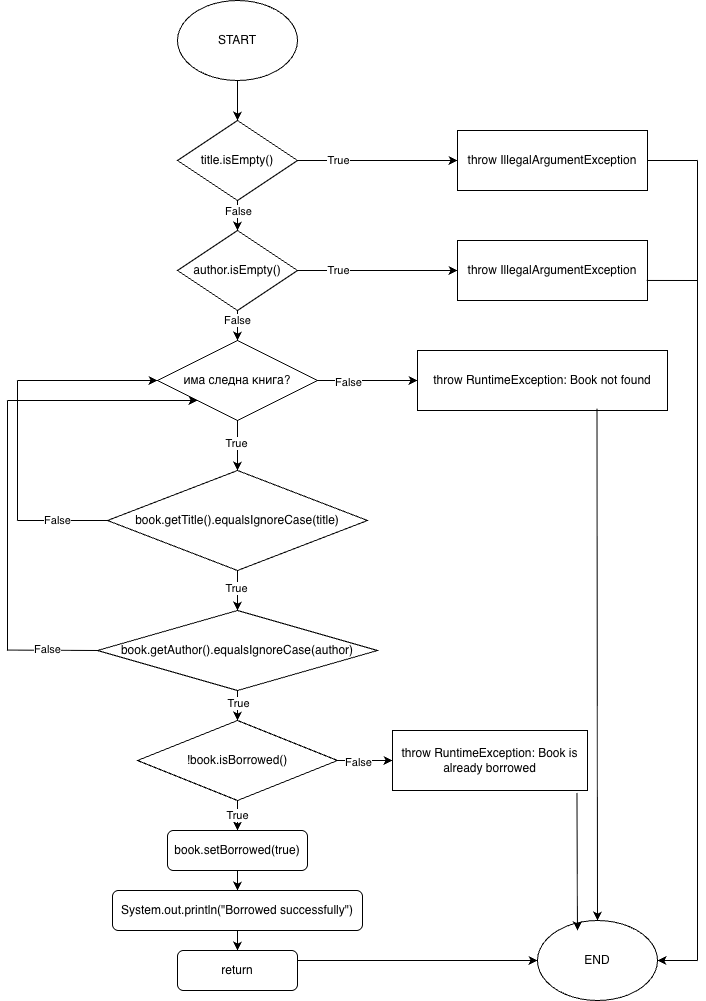

The diagram above was exported from draw.io. Its source (the exported page's mxGraphModel, read from the mxfile embedded in the PNG):
<mxGraphModel dx="1058" dy="641" grid="1" gridSize="10" guides="1" tooltips="1" connect="1" arrows="1" fold="1" page="1" pageScale="1" pageWidth="850" pageHeight="1100" math="0" shadow="0">
  <root>
    <mxCell id="0" />
    <mxCell id="1" parent="0" />
    <mxCell id="iGwWOg1AQOdl3e33nn8L-1" parent="1" style="ellipse;whiteSpace=wrap;html=1;" value="START" vertex="1">
      <mxGeometry height="80" width="120" x="240" y="40" as="geometry" />
    </mxCell>
    <mxCell id="iGwWOg1AQOdl3e33nn8L-2" parent="1" style="ellipse;whiteSpace=wrap;html=1;" value="END" vertex="1">
      <mxGeometry height="80" width="120" x="600" y="960" as="geometry" />
    </mxCell>
    <mxCell id="iGwWOg1AQOdl3e33nn8L-3" parent="1" style="rhombus;whiteSpace=wrap;html=1;" value="title.isEmpty()" vertex="1">
      <mxGeometry height="80" width="120" x="240" y="160" as="geometry" />
    </mxCell>
    <mxCell id="iGwWOg1AQOdl3e33nn8L-4" parent="1" style="rhombus;whiteSpace=wrap;html=1;" value="author.isEmpty()" vertex="1">
      <mxGeometry height="80" width="120" x="240" y="270" as="geometry" />
    </mxCell>
    <mxCell id="iGwWOg1AQOdl3e33nn8L-5" edge="1" parent="1" source="iGwWOg1AQOdl3e33nn8L-1" style="endArrow=classic;html=1;rounded=0;exitX=0.5;exitY=1;exitDx=0;exitDy=0;entryX=0.5;entryY=0;entryDx=0;entryDy=0;" target="iGwWOg1AQOdl3e33nn8L-3" value="">
      <mxGeometry height="50" relative="1" width="50" as="geometry">
        <mxPoint x="310" y="130" as="sourcePoint" />
        <mxPoint x="360" y="80" as="targetPoint" />
      </mxGeometry>
    </mxCell>
    <mxCell id="iGwWOg1AQOdl3e33nn8L-6" edge="1" parent="1" source="iGwWOg1AQOdl3e33nn8L-3" style="endArrow=classic;html=1;rounded=0;exitX=1;exitY=0.5;exitDx=0;exitDy=0;" target="iGwWOg1AQOdl3e33nn8L-7" value="">
      <mxGeometry height="50" relative="1" width="50" as="geometry">
        <mxPoint x="360" y="210" as="sourcePoint" />
        <mxPoint x="480" y="200" as="targetPoint" />
      </mxGeometry>
    </mxCell>
    <mxCell id="iGwWOg1AQOdl3e33nn8L-9" connectable="0" parent="iGwWOg1AQOdl3e33nn8L-6" style="edgeLabel;html=1;align=center;verticalAlign=middle;resizable=0;points=[];" value="True" vertex="1">
      <mxGeometry relative="1" x="-0.5" y="1" as="geometry">
        <mxPoint as="offset" />
      </mxGeometry>
    </mxCell>
    <mxCell id="iGwWOg1AQOdl3e33nn8L-7" parent="1" style="rounded=0;whiteSpace=wrap;html=1;" value="throw IllegalArgumentException" vertex="1">
      <mxGeometry height="60" width="190" x="520" y="170" as="geometry" />
    </mxCell>
    <mxCell id="iGwWOg1AQOdl3e33nn8L-8" edge="1" parent="1" style="endArrow=classic;html=1;rounded=0;entryX=0.5;entryY=0;entryDx=0;entryDy=0;" target="iGwWOg1AQOdl3e33nn8L-4" value="">
      <mxGeometry height="50" relative="1" width="50" as="geometry">
        <mxPoint x="300" y="240" as="sourcePoint" />
        <mxPoint x="350" y="190" as="targetPoint" />
      </mxGeometry>
    </mxCell>
    <mxCell id="iGwWOg1AQOdl3e33nn8L-10" connectable="0" parent="iGwWOg1AQOdl3e33nn8L-8" style="edgeLabel;html=1;align=center;verticalAlign=middle;resizable=0;points=[];" value="False" vertex="1">
      <mxGeometry relative="1" x="-0.0611" as="geometry">
        <mxPoint y="-4" as="offset" />
      </mxGeometry>
    </mxCell>
    <mxCell id="iGwWOg1AQOdl3e33nn8L-11" parent="1" style="rounded=0;whiteSpace=wrap;html=1;" value="throw IllegalArgumentException" vertex="1">
      <mxGeometry height="60" width="190" x="520" y="280" as="geometry" />
    </mxCell>
    <mxCell id="iGwWOg1AQOdl3e33nn8L-12" edge="1" parent="1" source="iGwWOg1AQOdl3e33nn8L-4" style="endArrow=classic;html=1;rounded=0;exitX=1;exitY=0.5;exitDx=0;exitDy=0;entryX=0;entryY=0.5;entryDx=0;entryDy=0;" target="iGwWOg1AQOdl3e33nn8L-11" value="">
      <mxGeometry height="50" relative="1" width="50" as="geometry">
        <mxPoint x="380" y="309" as="sourcePoint" />
        <mxPoint x="500" y="310" as="targetPoint" />
      </mxGeometry>
    </mxCell>
    <mxCell id="iGwWOg1AQOdl3e33nn8L-13" connectable="0" parent="iGwWOg1AQOdl3e33nn8L-12" style="edgeLabel;html=1;align=center;verticalAlign=middle;resizable=0;points=[];" value="True" vertex="1">
      <mxGeometry relative="1" x="-0.5" y="1" as="geometry">
        <mxPoint as="offset" />
      </mxGeometry>
    </mxCell>
    <mxCell id="iGwWOg1AQOdl3e33nn8L-14" edge="1" parent="1" source="iGwWOg1AQOdl3e33nn8L-7" style="endArrow=none;html=1;rounded=0;exitX=1;exitY=0.5;exitDx=0;exitDy=0;" value="">
      <mxGeometry height="50" relative="1" width="50" as="geometry">
        <mxPoint x="730" y="210" as="sourcePoint" />
        <mxPoint x="760" y="200" as="targetPoint" />
      </mxGeometry>
    </mxCell>
    <mxCell id="iGwWOg1AQOdl3e33nn8L-15" edge="1" parent="1" source="iGwWOg1AQOdl3e33nn8L-11" style="endArrow=none;html=1;rounded=0;exitX=0.996;exitY=0.666;exitDx=0;exitDy=0;exitPerimeter=0;" value="">
      <mxGeometry height="50" relative="1" width="50" as="geometry">
        <mxPoint x="740" y="300" as="sourcePoint" />
        <mxPoint x="760" y="320" as="targetPoint" />
      </mxGeometry>
    </mxCell>
    <mxCell id="iGwWOg1AQOdl3e33nn8L-16" edge="1" parent="1" style="endArrow=none;html=1;rounded=0;endFill=0;" value="">
      <mxGeometry height="50" relative="1" width="50" as="geometry">
        <mxPoint x="760" y="200" as="sourcePoint" />
        <mxPoint x="760" y="1000" as="targetPoint" />
      </mxGeometry>
    </mxCell>
    <mxCell id="iGwWOg1AQOdl3e33nn8L-17" edge="1" parent="1" style="endArrow=classic;html=1;rounded=0;entryX=1;entryY=0.5;entryDx=0;entryDy=0;" target="iGwWOg1AQOdl3e33nn8L-2" value="">
      <mxGeometry height="50" relative="1" width="50" as="geometry">
        <mxPoint x="760" y="1000" as="sourcePoint" />
        <mxPoint x="810" y="950" as="targetPoint" />
      </mxGeometry>
    </mxCell>
    <mxCell id="iGwWOg1AQOdl3e33nn8L-18" parent="1" style="rhombus;whiteSpace=wrap;html=1;" value="има следна книга?" vertex="1">
      <mxGeometry height="80" width="160" x="220" y="380" as="geometry" />
    </mxCell>
    <mxCell id="iGwWOg1AQOdl3e33nn8L-19" edge="1" parent="1" source="iGwWOg1AQOdl3e33nn8L-4" style="endArrow=classic;html=1;rounded=0;exitX=0.5;exitY=1;exitDx=0;exitDy=0;entryX=0.5;entryY=0;entryDx=0;entryDy=0;" target="iGwWOg1AQOdl3e33nn8L-18" value="False">
      <mxGeometry height="50" relative="1" width="50" x="-0.3333" as="geometry">
        <mxPoint as="offset" />
        <mxPoint x="320" y="390" as="sourcePoint" />
        <mxPoint x="370" y="340" as="targetPoint" />
      </mxGeometry>
    </mxCell>
    <mxCell id="iGwWOg1AQOdl3e33nn8L-20" parent="1" style="rounded=0;whiteSpace=wrap;html=1;" value="&lt;meta charset=&quot;utf-8&quot;&gt;throw RuntimeException: Book not found" vertex="1">
      <mxGeometry height="60" width="250" x="480" y="390" as="geometry" />
    </mxCell>
    <mxCell id="iGwWOg1AQOdl3e33nn8L-21" edge="1" parent="1" source="iGwWOg1AQOdl3e33nn8L-18" style="endArrow=classic;html=1;rounded=0;exitX=1;exitY=0.5;exitDx=0;exitDy=0;entryX=0;entryY=0.5;entryDx=0;entryDy=0;" target="iGwWOg1AQOdl3e33nn8L-20" value="">
      <mxGeometry height="50" relative="1" width="50" as="geometry">
        <mxPoint x="300" y="510" as="sourcePoint" />
        <mxPoint x="350" y="460" as="targetPoint" />
      </mxGeometry>
    </mxCell>
    <mxCell id="iGwWOg1AQOdl3e33nn8L-23" connectable="0" parent="iGwWOg1AQOdl3e33nn8L-21" style="edgeLabel;html=1;align=center;verticalAlign=middle;resizable=0;points=[];" value="False" vertex="1">
      <mxGeometry relative="1" x="-0.4086" y="-1" as="geometry">
        <mxPoint as="offset" />
      </mxGeometry>
    </mxCell>
    <mxCell id="iGwWOg1AQOdl3e33nn8L-22" edge="1" parent="1" source="iGwWOg1AQOdl3e33nn8L-20" style="endArrow=classic;html=1;rounded=0;exitX=0.718;exitY=0.973;exitDx=0;exitDy=0;exitPerimeter=0;entryX=0.5;entryY=0;entryDx=0;entryDy=0;" target="iGwWOg1AQOdl3e33nn8L-2" value="">
      <mxGeometry height="50" relative="1" width="50" as="geometry">
        <mxPoint x="690" y="530" as="sourcePoint" />
        <mxPoint x="740" y="480" as="targetPoint" />
      </mxGeometry>
    </mxCell>
    <mxCell id="iGwWOg1AQOdl3e33nn8L-24" parent="1" style="rhombus;whiteSpace=wrap;html=1;" value="book.getTitle().equalsIgnoreCase(title)" vertex="1">
      <mxGeometry height="100" width="260" x="170" y="510" as="geometry" />
    </mxCell>
    <mxCell id="iGwWOg1AQOdl3e33nn8L-25" edge="1" parent="1" style="endArrow=classic;html=1;rounded=0;" value="">
      <mxGeometry height="50" relative="1" width="50" as="geometry">
        <mxPoint x="300" y="460" as="sourcePoint" />
        <mxPoint x="300" y="510" as="targetPoint" />
      </mxGeometry>
    </mxCell>
    <mxCell id="iGwWOg1AQOdl3e33nn8L-26" connectable="0" parent="iGwWOg1AQOdl3e33nn8L-25" style="edgeLabel;html=1;align=center;verticalAlign=middle;resizable=0;points=[];" value="True" vertex="1">
      <mxGeometry relative="1" x="-0.1771" y="-2" as="geometry">
        <mxPoint y="1" as="offset" />
      </mxGeometry>
    </mxCell>
    <mxCell id="iGwWOg1AQOdl3e33nn8L-46" edge="1" parent="1" source="iGwWOg1AQOdl3e33nn8L-27" style="edgeStyle=orthogonalEdgeStyle;rounded=0;orthogonalLoop=1;jettySize=auto;html=1;exitX=0.5;exitY=1;exitDx=0;exitDy=0;" target="iGwWOg1AQOdl3e33nn8L-44">
      <mxGeometry relative="1" as="geometry" />
    </mxCell>
    <mxCell id="iGwWOg1AQOdl3e33nn8L-47" connectable="0" parent="iGwWOg1AQOdl3e33nn8L-46" style="edgeLabel;html=1;align=center;verticalAlign=middle;resizable=0;points=[];" value="True" vertex="1">
      <mxGeometry relative="1" x="0.2885" as="geometry">
        <mxPoint as="offset" />
      </mxGeometry>
    </mxCell>
    <mxCell id="iGwWOg1AQOdl3e33nn8L-27" parent="1" style="rhombus;whiteSpace=wrap;html=1;" value="book.getAuthor().equalsIgnoreCase(author)" vertex="1">
      <mxGeometry height="80" width="280" x="160" y="650" as="geometry" />
    </mxCell>
    <mxCell id="iGwWOg1AQOdl3e33nn8L-31" edge="1" parent="1" source="iGwWOg1AQOdl3e33nn8L-24" style="endArrow=classic;html=1;rounded=0;exitX=0.5;exitY=1;exitDx=0;exitDy=0;entryX=0.5;entryY=0;entryDx=0;entryDy=0;" target="iGwWOg1AQOdl3e33nn8L-27" value="">
      <mxGeometry height="50" relative="1" width="50" as="geometry">
        <mxPoint x="299" y="620" as="sourcePoint" />
        <mxPoint x="299" y="640" as="targetPoint" />
      </mxGeometry>
    </mxCell>
    <mxCell id="iGwWOg1AQOdl3e33nn8L-32" connectable="0" parent="iGwWOg1AQOdl3e33nn8L-31" style="edgeLabel;html=1;align=center;verticalAlign=middle;resizable=0;points=[];" value="True" vertex="1">
      <mxGeometry relative="1" x="-0.1771" y="-2" as="geometry">
        <mxPoint y="1" as="offset" />
      </mxGeometry>
    </mxCell>
    <mxCell id="iGwWOg1AQOdl3e33nn8L-33" edge="1" parent="1" style="endArrow=none;html=1;rounded=0;entryX=0;entryY=0.5;entryDx=0;entryDy=0;" target="iGwWOg1AQOdl3e33nn8L-24" value="">
      <mxGeometry height="50" relative="1" width="50" as="geometry">
        <mxPoint x="80" y="560" as="sourcePoint" />
        <mxPoint x="140" y="560" as="targetPoint" />
      </mxGeometry>
    </mxCell>
    <mxCell id="iGwWOg1AQOdl3e33nn8L-37" connectable="0" parent="iGwWOg1AQOdl3e33nn8L-33" style="edgeLabel;html=1;align=center;verticalAlign=middle;resizable=0;points=[];" value="False" vertex="1">
      <mxGeometry relative="1" x="-0.1226" y="1" as="geometry">
        <mxPoint as="offset" />
      </mxGeometry>
    </mxCell>
    <mxCell id="iGwWOg1AQOdl3e33nn8L-35" edge="1" parent="1" style="endArrow=none;html=1;rounded=0;" value="">
      <mxGeometry height="50" relative="1" width="50" as="geometry">
        <mxPoint x="80" y="560" as="sourcePoint" />
        <mxPoint x="80" y="420" as="targetPoint" />
      </mxGeometry>
    </mxCell>
    <mxCell id="iGwWOg1AQOdl3e33nn8L-36" edge="1" parent="1" style="endArrow=classic;html=1;rounded=0;entryX=0;entryY=0.5;entryDx=0;entryDy=0;" target="iGwWOg1AQOdl3e33nn8L-18" value="">
      <mxGeometry height="50" relative="1" width="50" as="geometry">
        <mxPoint x="80" y="420" as="sourcePoint" />
        <mxPoint x="130" y="370" as="targetPoint" />
      </mxGeometry>
    </mxCell>
    <mxCell id="iGwWOg1AQOdl3e33nn8L-38" edge="1" parent="1" style="endArrow=none;html=1;rounded=0;entryX=0;entryY=0.5;entryDx=0;entryDy=0;" target="iGwWOg1AQOdl3e33nn8L-27" value="">
      <mxGeometry height="50" relative="1" width="50" as="geometry">
        <mxPoint x="70" y="689.58" as="sourcePoint" />
        <mxPoint x="150" y="690" as="targetPoint" />
      </mxGeometry>
    </mxCell>
    <mxCell id="iGwWOg1AQOdl3e33nn8L-39" connectable="0" parent="iGwWOg1AQOdl3e33nn8L-38" style="edgeLabel;html=1;align=center;verticalAlign=middle;resizable=0;points=[];" value="False" vertex="1">
      <mxGeometry relative="1" x="-0.1226" y="1" as="geometry">
        <mxPoint as="offset" />
      </mxGeometry>
    </mxCell>
    <mxCell id="iGwWOg1AQOdl3e33nn8L-42" edge="1" parent="1" style="endArrow=none;html=1;rounded=0;" value="">
      <mxGeometry height="50" relative="1" width="50" as="geometry">
        <mxPoint x="70" y="690" as="sourcePoint" />
        <mxPoint x="70" y="440" as="targetPoint" />
      </mxGeometry>
    </mxCell>
    <mxCell id="iGwWOg1AQOdl3e33nn8L-43" edge="1" parent="1" style="endArrow=classic;html=1;rounded=0;entryX=0;entryY=1;entryDx=0;entryDy=0;" target="iGwWOg1AQOdl3e33nn8L-18" value="">
      <mxGeometry height="50" relative="1" width="50" as="geometry">
        <mxPoint x="70" y="440" as="sourcePoint" />
        <mxPoint x="120" y="390" as="targetPoint" />
      </mxGeometry>
    </mxCell>
    <mxCell id="iGwWOg1AQOdl3e33nn8L-52" edge="1" parent="1" source="iGwWOg1AQOdl3e33nn8L-44" style="edgeStyle=orthogonalEdgeStyle;rounded=0;orthogonalLoop=1;jettySize=auto;html=1;" target="iGwWOg1AQOdl3e33nn8L-51" value="True">
      <mxGeometry relative="1" as="geometry" />
    </mxCell>
    <mxCell id="iGwWOg1AQOdl3e33nn8L-44" parent="1" style="rhombus;whiteSpace=wrap;html=1;" value="!book.isBorrowed()" vertex="1">
      <mxGeometry height="80" width="200" x="200" y="760" as="geometry" />
    </mxCell>
    <mxCell id="iGwWOg1AQOdl3e33nn8L-48" parent="1" style="rounded=0;whiteSpace=wrap;html=1;" value="throw RuntimeException: Book is already borrowed" vertex="1">
      <mxGeometry height="60" width="195" x="455" y="770" as="geometry" />
    </mxCell>
    <mxCell id="iGwWOg1AQOdl3e33nn8L-49" edge="1" parent="1" source="iGwWOg1AQOdl3e33nn8L-44" style="endArrow=classic;html=1;rounded=0;exitX=1;exitY=0.5;exitDx=0;exitDy=0;entryX=0;entryY=0.5;entryDx=0;entryDy=0;" target="iGwWOg1AQOdl3e33nn8L-48" value="">
      <mxGeometry height="50" relative="1" width="50" as="geometry">
        <mxPoint x="420" y="880" as="sourcePoint" />
        <mxPoint x="470" y="830" as="targetPoint" />
      </mxGeometry>
    </mxCell>
    <mxCell id="iGwWOg1AQOdl3e33nn8L-50" connectable="0" parent="iGwWOg1AQOdl3e33nn8L-49" style="edgeLabel;html=1;align=center;verticalAlign=middle;resizable=0;points=[];" value="False" vertex="1">
      <mxGeometry relative="1" x="-0.3693" y="-1" as="geometry">
        <mxPoint x="3" as="offset" />
      </mxGeometry>
    </mxCell>
    <mxCell id="iGwWOg1AQOdl3e33nn8L-55" edge="1" parent="1" source="iGwWOg1AQOdl3e33nn8L-51" style="edgeStyle=orthogonalEdgeStyle;rounded=0;orthogonalLoop=1;jettySize=auto;html=1;" target="iGwWOg1AQOdl3e33nn8L-53" value="">
      <mxGeometry relative="1" as="geometry" />
    </mxCell>
    <mxCell id="iGwWOg1AQOdl3e33nn8L-51" parent="1" style="rounded=1;whiteSpace=wrap;html=1;" value="book.setBorrowed(true)" vertex="1">
      <mxGeometry height="40" width="140" x="230" y="870" as="geometry" />
    </mxCell>
    <mxCell id="iGwWOg1AQOdl3e33nn8L-57" edge="1" parent="1" source="iGwWOg1AQOdl3e33nn8L-53" style="edgeStyle=orthogonalEdgeStyle;rounded=0;orthogonalLoop=1;jettySize=auto;html=1;" target="iGwWOg1AQOdl3e33nn8L-56" value="">
      <mxGeometry relative="1" as="geometry" />
    </mxCell>
    <mxCell id="iGwWOg1AQOdl3e33nn8L-53" parent="1" style="rounded=1;whiteSpace=wrap;html=1;" value="&lt;span class=&quot;ͼm&quot;&gt;System&lt;/span&gt;&lt;span class=&quot;ͼg&quot;&gt;.&lt;/span&gt;&lt;span class=&quot;ͼm&quot;&gt;out&lt;/span&gt;&lt;span class=&quot;ͼg&quot;&gt;.&lt;/span&gt;&lt;span class=&quot;ͼm&quot;&gt;println&lt;/span&gt;(&lt;span class=&quot;ͼk&quot;&gt;&quot;Borrowed successfully&quot;&lt;/span&gt;)" vertex="1">
      <mxGeometry height="40" width="250" x="175" y="930" as="geometry" />
    </mxCell>
    <mxCell id="iGwWOg1AQOdl3e33nn8L-56" parent="1" style="rounded=1;whiteSpace=wrap;html=1;" value="return" vertex="1">
      <mxGeometry height="40" width="120" x="240" y="990" as="geometry" />
    </mxCell>
    <mxCell id="iGwWOg1AQOdl3e33nn8L-59" edge="1" parent="1" source="iGwWOg1AQOdl3e33nn8L-56" style="endArrow=classic;html=1;rounded=0;exitX=1;exitY=0.25;exitDx=0;exitDy=0;entryX=0;entryY=0.5;entryDx=0;entryDy=0;" target="iGwWOg1AQOdl3e33nn8L-2" value="">
      <mxGeometry height="50" relative="1" width="50" as="geometry">
        <mxPoint x="340" y="970" as="sourcePoint" />
        <mxPoint x="390" y="920" as="targetPoint" />
      </mxGeometry>
    </mxCell>
    <mxCell id="iGwWOg1AQOdl3e33nn8L-60" edge="1" parent="1" source="iGwWOg1AQOdl3e33nn8L-48" style="endArrow=classic;html=1;rounded=0;entryX=0.333;entryY=0.125;entryDx=0;entryDy=0;entryPerimeter=0;exitX=0.946;exitY=1.042;exitDx=0;exitDy=0;exitPerimeter=0;" target="iGwWOg1AQOdl3e33nn8L-2" value="">
      <mxGeometry height="50" relative="1" width="50" as="geometry">
        <mxPoint x="640" y="840" as="sourcePoint" />
        <mxPoint x="550" y="820" as="targetPoint" />
      </mxGeometry>
    </mxCell>
  </root>
</mxGraphModel>